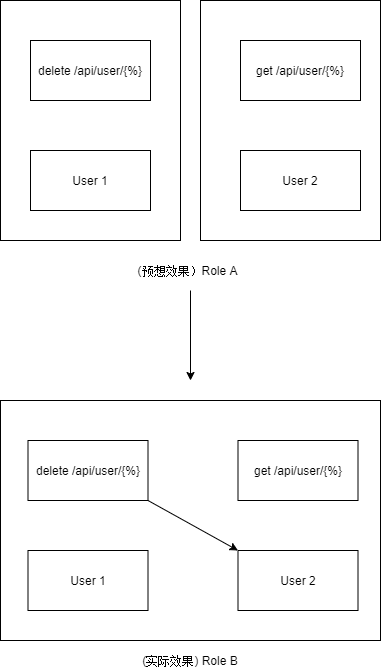

The diagram above was exported from draw.io. Its source (the exported page's mxGraphModel, read from the mxfile embedded in the PNG):
<mxGraphModel dx="1112" dy="802" grid="1" gridSize="10" guides="1" tooltips="1" connect="1" arrows="1" fold="1" page="1" pageScale="1" pageWidth="850" pageHeight="1100" math="0" shadow="0">
  <root>
    <mxCell id="0" />
    <mxCell id="1" parent="0" />
    <mxCell id="17" value="" style="rounded=0;whiteSpace=wrap;html=1;fillColor=none;" vertex="1" parent="1">
      <mxGeometry x="220" y="740" width="380" height="240" as="geometry" />
    </mxCell>
    <mxCell id="2" value="delete /api/user/{%}" style="rounded=0;whiteSpace=wrap;html=1;" vertex="1" parent="1">
      <mxGeometry x="250" y="380" width="120" height="60" as="geometry" />
    </mxCell>
    <mxCell id="3" value="get /api/user/{%}" style="rounded=0;whiteSpace=wrap;html=1;" vertex="1" parent="1">
      <mxGeometry x="460" y="380" width="120" height="60" as="geometry" />
    </mxCell>
    <mxCell id="4" value="User 1" style="rounded=0;whiteSpace=wrap;html=1;" vertex="1" parent="1">
      <mxGeometry x="250" y="490" width="120" height="60" as="geometry" />
    </mxCell>
    <mxCell id="5" value="User 2" style="rounded=0;whiteSpace=wrap;html=1;" vertex="1" parent="1">
      <mxGeometry x="460" y="490" width="120" height="60" as="geometry" />
    </mxCell>
    <mxCell id="6" value="" style="rounded=0;whiteSpace=wrap;html=1;fillColor=none;" vertex="1" parent="1">
      <mxGeometry x="220" y="340" width="180" height="240" as="geometry" />
    </mxCell>
    <mxCell id="7" value="(预想效果）Role A" style="text;html=1;strokeColor=none;fillColor=none;align=center;verticalAlign=middle;whiteSpace=wrap;rounded=0;" vertex="1" parent="1">
      <mxGeometry x="340" y="600" width="135" height="20" as="geometry" />
    </mxCell>
    <mxCell id="8" value="" style="rounded=0;whiteSpace=wrap;html=1;fillColor=none;" vertex="1" parent="1">
      <mxGeometry x="420" y="340" width="180" height="240" as="geometry" />
    </mxCell>
    <mxCell id="9" value="" style="endArrow=classic;html=1;" edge="1" parent="1">
      <mxGeometry width="50" height="50" relative="1" as="geometry">
        <mxPoint x="410" y="630" as="sourcePoint" />
        <mxPoint x="410" y="720" as="targetPoint" />
      </mxGeometry>
    </mxCell>
    <mxCell id="13" value="delete /api/user/{%}" style="rounded=0;whiteSpace=wrap;html=1;" vertex="1" parent="1">
      <mxGeometry x="247.5" y="780" width="120" height="60" as="geometry" />
    </mxCell>
    <mxCell id="14" value="get /api/user/{%}" style="rounded=0;whiteSpace=wrap;html=1;" vertex="1" parent="1">
      <mxGeometry x="457.5" y="780" width="120" height="60" as="geometry" />
    </mxCell>
    <mxCell id="15" value="User 1" style="rounded=0;whiteSpace=wrap;html=1;" vertex="1" parent="1">
      <mxGeometry x="247.5" y="890" width="120" height="60" as="geometry" />
    </mxCell>
    <mxCell id="16" value="User 2" style="rounded=0;whiteSpace=wrap;html=1;" vertex="1" parent="1">
      <mxGeometry x="457.5" y="890" width="120" height="60" as="geometry" />
    </mxCell>
    <mxCell id="19" value="" style="endArrow=classic;html=1;" edge="1" parent="1" target="17">
      <mxGeometry width="50" height="50" relative="1" as="geometry">
        <mxPoint x="280" y="740" as="sourcePoint" />
        <mxPoint x="330" y="690" as="targetPoint" />
      </mxGeometry>
    </mxCell>
    <mxCell id="21" value="" style="endArrow=classic;html=1;entryX=0;entryY=0;entryDx=0;entryDy=0;exitX=1;exitY=1;exitDx=0;exitDy=0;" edge="1" parent="1" source="13" target="16">
      <mxGeometry width="50" height="50" relative="1" as="geometry">
        <mxPoint x="360" y="855" as="sourcePoint" />
        <mxPoint x="408.5" y="865" as="targetPoint" />
      </mxGeometry>
    </mxCell>
    <mxCell id="22" value="(实际效果) Role B" style="text;html=1;strokeColor=none;fillColor=none;align=center;verticalAlign=middle;whiteSpace=wrap;rounded=0;" vertex="1" parent="1">
      <mxGeometry x="345" y="990" width="130" height="20" as="geometry" />
    </mxCell>
  </root>
</mxGraphModel>